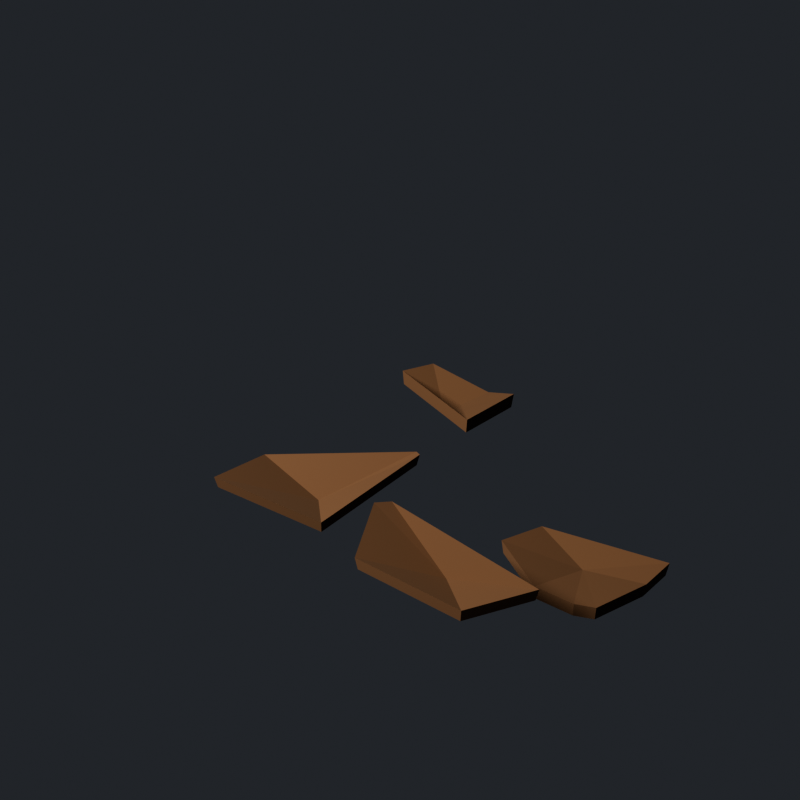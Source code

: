 # Source: desert_debris_2.blend  (saved by Blender 5.4.6; exported with 4.5.12 LTS)
import bpy
from mathutils import Matrix  # noqa: F401  (used for matrix-valued properties, if any)

bpy.ops.wm.read_factory_settings(use_empty=True)
scene = bpy.context.scene
scene.name = 'DesertDebrisAsset'

# ---- collections
col_stubby_desertdebris = bpy.data.collections.new('STUBBY_DesertDebris'); scene.collection.children.link(col_stubby_desertdebris)

# ---- materials (node trees are filled in below, after node groups)
mat_desertdebris_mudplate = bpy.data.materials.new('DesertDebris_MudPlate')
mat_desertdebris_mudplate.diffuse_color = (0.1022, 0.05781, 0.0331, 1.0)
mat_desertdebris_sprout = bpy.data.materials.new('DesertDebris_Sprout')
mat_desertdebris_sprout.diffuse_color = (0.159, 0.3231, 0.03434, 1.0)

# ---- material node trees
mat_desertdebris_mudplate.use_nodes = True; mat_desertdebris_mudplate.node_tree.nodes.clear()
_N = mat_desertdebris_mudplate.node_tree.nodes; _L = mat_desertdebris_mudplate.node_tree.links
n0 = _N.new('ShaderNodeBsdfPrincipled'); n0.name = 'Principled BSDF'; n0.location = (-200, 100)
n0.inputs[0].default_value = (0.1022, 0.05781, 0.0331, 1.0)
n0.inputs[2].default_value = 0.92
n0.inputs[10].default_value = 0.005
n1 = _N.new('ShaderNodeOutputMaterial'); n1.name = 'Material Output'; n1.location = (200, 100)
_L.new(n0.outputs[0], n1.inputs[0])
n1.is_active_output = True
mat_desertdebris_sprout.use_nodes = True; mat_desertdebris_sprout.node_tree.nodes.clear()
_N = mat_desertdebris_sprout.node_tree.nodes; _L = mat_desertdebris_sprout.node_tree.links
n0 = _N.new('ShaderNodeBsdfPrincipled'); n0.name = 'Principled BSDF'; n0.location = (-200, 100)
n0.inputs[0].default_value = (0.159, 0.3231, 0.03434, 1.0)
n0.inputs[2].default_value = 0.75
n0.inputs[10].default_value = 0.005
n1 = _N.new('ShaderNodeOutputMaterial'); n1.name = 'Material Output'; n1.location = (200, 100)
_L.new(n0.outputs[0], n1.inputs[0])
n1.is_active_output = True

# ---- world
world_desertdebris_previewworld = bpy.data.worlds.new('DesertDebris_PreviewWorld'); scene.world = world_desertdebris_previewworld
world_desertdebris_previewworld.use_nodes = True; world_desertdebris_previewworld.node_tree.nodes.clear()
_N = world_desertdebris_previewworld.node_tree.nodes; _L = world_desertdebris_previewworld.node_tree.links
n0 = _N.new('ShaderNodeBackground'); n0.name = 'Background'; n0.location = (-200, 100)
n0.inputs[0].default_value = (0.05, 0.055, 0.065, 1.0)
n0.inputs[1].default_value = 0.6
n1 = _N.new('ShaderNodeOutputWorld'); n1.name = 'World Output'; n1.location = (200, 100)
_L.new(n0.outputs[0], n1.inputs[0])
n1.is_active_output = True
world_desertdebris_previewworld.sun_shadow_jitter_overblur = 0.0

# ---- cameras
cam_desertdebris_previewcamera = bpy.data.cameras.new('DesertDebris_PreviewCamera')

# ---- lights
light_desertdebris_previewkey = bpy.data.lights.new('DesertDebris_PreviewKey', 'AREA')
light_desertdebris_previewkey.color = (1.0, 0.82, 0.62)
light_desertdebris_previewkey.energy = 180.0
light_desertdebris_previewkey.size = 1.2

# ---- meshes
me_desertdebris_plates = bpy.data.meshes.new('DesertDebris_Plates')
me_desertdebris_plates.from_pydata([(0.2266, 0.05169, 0.09234), (0.1547, 0.09659, 0.05944), (0.01396, 0.1297, 0.08005), (-0.02949, 0.07202, 0.07906), (0.1721, -0.05341, 0.07215), (0.2225, 0.05093, 0.06238), (0.1527, 0.09448, 0.02948), (0.01617, 0.1266, 0.05008), (-0.02599, 0.07065, 0.0491), (0.1696, -0.05102, 0.04218), (0.08744, 0.02637, 0.02996), (0.6369, -0.3148, 0.05319), (0.4148, -0.2944, 0.04425), (0.3741, -0.3756, 0.05336), (0.4617, -0.4558, 0.04373), (0.5322, -0.4761, 0.04822), (0.5671, -0.4751, 0.05232), (0.6161, -0.3723, 0.04335), (0.6331, -0.316, 0.02832), (0.4176, -0.2962, 0.01938), (0.3781, -0.375, 0.02848), (0.4631, -0.4528, 0.01885), (0.5314, -0.4725, 0.02334), (0.5653, -0.4715, 0.02745), (0.6128, -0.3718, 0.01848), (0.5082, -0.3558, 0.02488), (0.1669, -0.2549, 0.09837), (0.1558, -0.2448, 0.09629), (-0.1147, -0.3293, 0.06406), (-0.1197, -0.478, 0.09542), (0.0901, -0.4742, 0.06197), (0.1624, -0.2581, 0.07704), (0.1516, -0.2483, 0.07496), (-0.1107, -0.3302, 0.04273), (-0.1156, -0.4745, 0.0741), (0.08794, -0.4708, 0.04064), (0.01796, -0.3621, 0.02133), (0.181, -0.3924, 0.08289), (0.1604, -0.4175, 0.08921), (0.195, -0.5492, 0.07256), (0.3979, -0.5946, 0.07157), (0.4972, -0.5405, 0.1071), (0.1851, -0.3948, 0.06008), (0.1652, -0.4192, 0.06641), (0.1987, -0.5469, 0.04976), (0.3955, -0.5909, 0.04877), (0.4918, -0.5385, 0.08428), (0.3195, -0.4732, 0.0228)], [], [(10, 0, 1), (1, 0, 5, 6), (10, 1, 2), (2, 1, 6, 7), (10, 2, 3), (3, 2, 7, 8), (10, 3, 4), (4, 3, 8, 9), (10, 4, 0), (0, 4, 9, 5), (25, 11, 12), (12, 11, 18, 19), (25, 12, 13), (13, 12, 19, 20), (25, 13, 14), (14, 13, 20, 21), (25, 14, 15), (15, 14, 21, 22), (25, 15, 16), (16, 15, 22, 23), (25, 16, 17), (17, 16, 23, 24), (25, 17, 11), (11, 17, 24, 18), (36, 26, 27), (27, 26, 31, 32), (36, 27, 28), (28, 27, 32, 33), (36, 28, 29), (29, 28, 33, 34), (36, 29, 30), (30, 29, 34, 35), (36, 30, 26), (26, 30, 35, 31), (47, 37, 38), (38, 37, 42, 43), (47, 38, 39), (39, 38, 43, 44), (47, 39, 40), (40, 39, 44, 45), (47, 40, 41), (41, 40, 45, 46), (47, 41, 37), (37, 41, 46, 42)])
me_desertdebris_plates.materials.append(mat_desertdebris_mudplate)
me_desertdebris_plates.update()
me_desertdebris_sprout_0 = bpy.data.meshes.new('DesertDebris_Sprout_0')
me_desertdebris_sprout_0.from_pydata([(-0.009158, 0.005553, 0.0), (0.009158, -0.005553, 0.0), (0.0006057, 0.01606, 0.03663), (0.01396, 0.007961, 0.03663), (0.01543, 0.03491, 0.07327), (0.02382, 0.02983, 0.07327), (0.03533, 0.06212, 0.1099), (0.03875, 0.06005, 0.1099), (-0.003619, 0.009926, 0.0), (0.003619, -0.009926, 0.0), (0.01425, 0.0134, 0.04691), (0.01954, -0.001083, 0.04691), (0.04388, 0.02117, 0.09383), (0.04721, 0.01204, 0.09383), (0.08526, 0.03322, 0.1407), (0.08663, 0.02946, 0.1407), (0.009752, -0.005205, 0.0), (-0.009752, 0.005205, 0.0), (-0.004914, -0.02627, 0.0665), (-0.01909, -0.01871, 0.0665), (-0.02793, -0.06299, 0.133), (-0.03678, -0.05826, 0.133), (-0.0593, -0.1153, 0.1995), (-0.06283, -0.1135, 0.1995)], [], [(0, 1, 3, 2), (2, 3, 5, 4), (4, 5, 7, 6), (8, 9, 11, 10), (10, 11, 13, 12), (12, 13, 15, 14), (16, 17, 19, 18), (18, 19, 21, 20), (20, 21, 23, 22)])
me_desertdebris_sprout_0.materials.append(mat_desertdebris_sprout)
me_desertdebris_sprout_0.update()
me_desertdebris_sprout_1 = bpy.data.meshes.new('DesertDebris_Sprout_1')
me_desertdebris_sprout_1.from_pydata([(0.003386, 0.009716, 0.0), (-0.003386, -0.009716, 0.0), (0.01274, 0.003532, 0.02834), (0.007782, -0.01068, 0.02834), (0.02922, -0.005138, 0.05668), (0.02609, -0.01413, 0.05668), (0.05284, -0.0163, 0.08502), (0.05153, -0.02007, 0.08502), (0.01076, 0.008092, 0.0), (-0.01076, -0.008092, 0.0), (0.01673, -0.006203, 0.03916), (0.001317, -0.01779, 0.03916), (0.02898, -0.02885, 0.07833), (0.01967, -0.03584, 0.07833), (0.0475, -0.05984, 0.1175), (0.0443, -0.06224, 0.1175), (-0.01214, -0.004218, 0.0), (0.01214, 0.004218, 0.0), (-0.01406, 0.01233, 0.04241), (0.003384, 0.01839, 0.04241), (-0.01969, 0.03955, 0.08482), (-0.009082, 0.04324, 0.08482), (-0.02904, 0.07746, 0.1272), (-0.02526, 0.07877, 0.1272)], [], [(0, 1, 3, 2), (2, 3, 5, 4), (4, 5, 7, 6), (8, 9, 11, 10), (10, 11, 13, 12), (12, 13, 15, 14), (16, 17, 19, 18), (18, 19, 21, 20), (20, 21, 23, 22)])
me_desertdebris_sprout_1.materials.append(mat_desertdebris_sprout)
me_desertdebris_sprout_1.update()
me_desertdebris_sprout_2 = bpy.data.meshes.new('DesertDebris_Sprout_2')
me_desertdebris_sprout_2.from_pydata([(0.00133, -0.01069, 0.0), (-0.00133, 0.01069, 0.0), (-0.01811, -0.01016, 0.05015), (-0.02005, 0.005419, 0.05015), (-0.05082, -0.01128, 0.1003), (-0.05204, -0.001508, 0.1003), (-0.09681, -0.01406, 0.1505), (-0.0973, -0.01009, 0.1505), (0.01166, -0.003378, 0.0), (-0.01166, 0.003378, 0.0), (0.003262, -0.02022, 0.04828), (-0.01356, -0.01534, 0.04828), (-0.008719, -0.04942, 0.09657), (-0.01905, -0.04642, 0.09657), (-0.02428, -0.09099, 0.1449), (-0.02812, -0.08988, 0.1449), (-0.01207, 0.002748, 0.0), (0.01207, -0.002748, 0.0), (-0.003126, 0.02647, 0.06551), (0.01427, 0.02251, 0.06551), (0.009698, 0.06722, 0.131), (0.02035, 0.0648, 0.131), (0.0264, 0.125, 0.1965), (0.0303, 0.1241, 0.1965), (-0.009488, -0.001936, 0.0), (0.009488, 0.001936, 0.0), (-0.01134, 0.01993, 0.05685), (0.002622, 0.02278, 0.05685), (-0.01621, 0.05665, 0.1137), (-0.007275, 0.05847, 0.1137), (-0.02412, 0.1082, 0.1705), (-0.0202, 0.109, 0.1705)], [], [(0, 1, 3, 2), (2, 3, 5, 4), (4, 5, 7, 6), (8, 9, 11, 10), (10, 11, 13, 12), (12, 13, 15, 14), (16, 17, 19, 18), (18, 19, 21, 20), (20, 21, 23, 22), (24, 25, 27, 26), (26, 27, 29, 28), (28, 29, 31, 30)])
me_desertdebris_sprout_2.materials.append(mat_desertdebris_sprout)
me_desertdebris_sprout_2.update()
me_desertdebris_sprout_3 = bpy.data.meshes.new('DesertDebris_Sprout_3')
me_desertdebris_sprout_3.from_pydata([(-0.001239, 0.01025, 0.0), (0.001239, -0.01025, 0.0), (0.02393, 0.0105, 0.06526), (0.02574, -0.004493, 0.06526), (0.06638, 0.01283, 0.1305), (0.06752, 0.003354, 0.1305), (0.1261, 0.01726, 0.1958), (0.1266, 0.01329, 0.1958), (-0.008828, 0.003748, 0.0), (0.008828, -0.003748, 0.0), (0.0009056, 0.0202, 0.04943), (0.0139, 0.01468, 0.04943), (0.01579, 0.04879, 0.09887), (0.02413, 0.04525, 0.09887), (0.03583, 0.08951, 0.1483), (0.03951, 0.08795, 0.1483), (0.01111, -0.001247, 0.0), (-0.01111, 0.001247, 0.0), (0.005624, -0.02271, 0.05723), (-0.01052, -0.0209, 0.05723), (-0.001566, -0.05933, 0.1145), (-0.01162, -0.0582, 0.1145), (-0.01046, -0.1111, 0.1717), (-0.01443, -0.1107, 0.1717)], [], [(0, 1, 3, 2), (2, 3, 5, 4), (4, 5, 7, 6), (8, 9, 11, 10), (10, 11, 13, 12), (12, 13, 15, 14), (16, 17, 19, 18), (18, 19, 21, 20), (20, 21, 23, 22)])
me_desertdebris_sprout_3.materials.append(mat_desertdebris_sprout)
me_desertdebris_sprout_3.update()
me_desertdebris_sprout_4 = bpy.data.meshes.new('DesertDebris_Sprout_4')
me_desertdebris_sprout_4.from_pydata([(-0.01033, -0.002947, 0.0), (0.01033, 0.002947, 0.0), (-0.01237, 0.01482, 0.04602), (0.002687, 0.01911, 0.04602), (-0.01777, 0.04438, 0.09203), (-0.008322, 0.04707, 0.09203), (-0.02654, 0.08574, 0.1381), (-0.0227, 0.08684, 0.1381), (-0.004694, -0.01327, 0.0), (0.004694, 0.01327, 0.0), (-0.01992, -0.003616, 0.04585), (-0.01322, 0.01534, 0.04585), (-0.04667, 0.01012, 0.0917), (-0.04266, 0.02148, 0.0917), (-0.08495, 0.02793, 0.1375), (-0.08362, 0.0317, 0.1375)], [], [(0, 1, 3, 2), (2, 3, 5, 4), (4, 5, 7, 6), (8, 9, 11, 10), (10, 11, 13, 12), (12, 13, 15, 14)])
me_desertdebris_sprout_4.materials.append(mat_desertdebris_sprout)
me_desertdebris_sprout_4.update()
me_desertdebris_sprout_5 = bpy.data.meshes.new('DesertDebris_Sprout_5')
me_desertdebris_sprout_5.from_pydata([(0.005128, -0.01289, 0.0), (-0.005128, 0.01289, 0.0), (-0.0188, -0.01815, 0.06306), (-0.02613, 0.0002719, 0.06306), (-0.05835, -0.02963, 0.1261), (-0.06275, -0.01856, 0.1261), (-0.1135, -0.04733, 0.1892), (-0.115, -0.04361, 0.1892), (0.004919, 0.01082, 0.0), (-0.004919, -0.01082, 0.0), (0.02446, -0.001681, 0.0599), (0.01735, -0.01732, 0.0599), (0.05854, -0.02079, 0.1198), (0.05415, -0.03043, 0.1198), (0.1072, -0.04652, 0.1797), (0.1055, -0.05016, 0.1797), (-0.01211, 0.003923, 0.0), (0.01211, -0.003923, 0.0), (-0.001641, 0.02463, 0.05981), (0.01577, 0.01899, 0.05981), (0.01374, 0.06052, 0.1196), (0.02435, 0.05708, 0.1196), (0.03404, 0.1116, 0.1794), (0.03785, 0.1103, 0.1794)], [], [(0, 1, 3, 2), (2, 3, 5, 4), (4, 5, 7, 6), (8, 9, 11, 10), (10, 11, 13, 12), (12, 13, 15, 14), (16, 17, 19, 18), (18, 19, 21, 20), (20, 21, 23, 22)])
me_desertdebris_sprout_5.materials.append(mat_desertdebris_sprout)
me_desertdebris_sprout_5.update()
me_desertdebris_sprout_6 = bpy.data.meshes.new('DesertDebris_Sprout_6')
me_desertdebris_sprout_6.from_pydata([(0.004802, 0.0117, 0.0), (-0.004802, -0.0117, 0.0), (0.01305, 0.004484, 0.02705), (0.006138, -0.01236, 0.02705), (0.02797, -0.005474, 0.0541), (0.02375, -0.01574, 0.0541), (0.04956, -0.01817, 0.08115), (0.04804, -0.02187, 0.08115), (0.007969, 0.01046, 0.0), (-0.007969, -0.01046, 0.0), (0.02474, -0.006992, 0.06239), (0.01331, -0.022, 0.06239), (0.05475, -0.03453, 0.1248), (0.04782, -0.04362, 0.1248), (0.09799, -0.07214, 0.1872), (0.09556, -0.07533, 0.1872)], [], [(0, 1, 3, 2), (2, 3, 5, 4), (4, 5, 7, 6), (8, 9, 11, 10), (10, 11, 13, 12), (12, 13, 15, 14)])
me_desertdebris_sprout_6.materials.append(mat_desertdebris_sprout)
me_desertdebris_sprout_6.update()

# ---- objects
ob_desertdebris_previewkey = bpy.data.objects.new('DesertDebris_PreviewKey', light_desertdebris_previewkey)
ob_desertdebris_previewcamera = bpy.data.objects.new('DesertDebris_PreviewCamera', cam_desertdebris_previewcamera)
ob_desertdebris_root = bpy.data.objects.new('DesertDebris_Root', None)
ob_desertdebris_plates = bpy.data.objects.new('DesertDebris_Plates', me_desertdebris_plates)
ob_bloom_0 = bpy.data.objects.new('Bloom_0', None)
ob_desertdebris_sprout_0 = bpy.data.objects.new('DesertDebris_Sprout_0', me_desertdebris_sprout_0)
ob_bloom_1 = bpy.data.objects.new('Bloom_1', None)
ob_desertdebris_sprout_1 = bpy.data.objects.new('DesertDebris_Sprout_1', me_desertdebris_sprout_1)
ob_bloom_2 = bpy.data.objects.new('Bloom_2', None)
ob_desertdebris_sprout_2 = bpy.data.objects.new('DesertDebris_Sprout_2', me_desertdebris_sprout_2)
ob_bloom_3 = bpy.data.objects.new('Bloom_3', None)
ob_desertdebris_sprout_3 = bpy.data.objects.new('DesertDebris_Sprout_3', me_desertdebris_sprout_3)
ob_bloom_4 = bpy.data.objects.new('Bloom_4', None)
ob_desertdebris_sprout_4 = bpy.data.objects.new('DesertDebris_Sprout_4', me_desertdebris_sprout_4)
ob_bloom_5 = bpy.data.objects.new('Bloom_5', None)
ob_desertdebris_sprout_5 = bpy.data.objects.new('DesertDebris_Sprout_5', me_desertdebris_sprout_5)
ob_bloom_6 = bpy.data.objects.new('Bloom_6', None)
ob_desertdebris_sprout_6 = bpy.data.objects.new('DesertDebris_Sprout_6', me_desertdebris_sprout_6)

# ---- transforms, parenting, visibility, modifiers, constraints
ob_desertdebris_previewkey.location = (-1.4, -1.9, 2.1)
ob_desertdebris_previewkey.rotation_euler = (1.067, 2.741e-08, -0.635)
ob_desertdebris_previewcamera.location = (0.9, -1.8, 1.1)
ob_desertdebris_previewcamera.rotation_euler = (1.09, 5.076e-08, 0.4636)
ob_desertdebris_root.location = (0.0, 0.0, 0.0)
ob_desertdebris_plates.parent = ob_desertdebris_root
ob_desertdebris_plates.location = (0.0, 0.0, 0.0)
ob_bloom_0.parent = ob_desertdebris_root
ob_bloom_0.location = (0.55, 0.2054, 0.0)
ob_bloom_0.scale = (0.0, 0.0, 0.0)
ob_bloom_0.empty_display_size = 0.1
ob_desertdebris_sprout_0.parent = ob_bloom_0
ob_desertdebris_sprout_0.location = (0.0, 0.0, 0.0)
ob_desertdebris_sprout_0.hide_render = True
ob_bloom_1.parent = ob_desertdebris_root
ob_bloom_1.location = (0.01443, -0.5624, 0.0)
ob_bloom_1.scale = (0.0, 0.0, 0.0)
ob_bloom_1.empty_display_size = 0.1
ob_desertdebris_sprout_1.parent = ob_bloom_1
ob_desertdebris_sprout_1.location = (0.0, 0.0, 0.0)
ob_desertdebris_sprout_1.hide_render = True
ob_bloom_2.parent = ob_desertdebris_root
ob_bloom_2.location = (-0.08845, 0.03009, 0.0)
ob_bloom_2.scale = (0.0, 0.0, 0.0)
ob_bloom_2.empty_display_size = 0.1
ob_desertdebris_sprout_2.parent = ob_bloom_2
ob_desertdebris_sprout_2.location = (0.0, 0.0, 0.0)
ob_desertdebris_sprout_2.hide_render = True
ob_bloom_3.parent = ob_desertdebris_root
ob_bloom_3.location = (0.01824, 0.5128, 0.0)
ob_bloom_3.scale = (0.0, 0.0, 0.0)
ob_bloom_3.empty_display_size = 0.1
ob_desertdebris_sprout_3.parent = ob_bloom_3
ob_desertdebris_sprout_3.location = (0.0, 0.0, 0.0)
ob_desertdebris_sprout_3.hide_render = True
ob_bloom_4.parent = ob_desertdebris_root
ob_bloom_4.location = (0.1947, -0.1155, 0.0)
ob_bloom_4.scale = (0.0, 0.0, 0.0)
ob_bloom_4.empty_display_size = 0.1
ob_desertdebris_sprout_4.parent = ob_bloom_4
ob_desertdebris_sprout_4.location = (0.0, 0.0, 0.0)
ob_desertdebris_sprout_4.hide_render = True
ob_bloom_5.parent = ob_desertdebris_root
ob_bloom_5.location = (-0.02613, -0.05742, 0.0)
ob_bloom_5.scale = (0.0, 0.0, 0.0)
ob_bloom_5.empty_display_size = 0.1
ob_desertdebris_sprout_5.parent = ob_bloom_5
ob_desertdebris_sprout_5.location = (0.0, 0.0, 0.0)
ob_desertdebris_sprout_5.hide_render = True
ob_bloom_6.parent = ob_desertdebris_root
ob_bloom_6.location = (-0.4273, -0.1284, 0.0)
ob_bloom_6.scale = (0.0, 0.0, 0.0)
ob_bloom_6.empty_display_size = 0.1
ob_desertdebris_sprout_6.parent = ob_bloom_6
ob_desertdebris_sprout_6.location = (0.0, 0.0, 0.0)
ob_desertdebris_sprout_6.hide_render = True

# ---- collection membership
scene.collection.objects.link(ob_desertdebris_previewkey)
scene.collection.objects.link(ob_desertdebris_previewcamera)
col_stubby_desertdebris.objects.link(ob_desertdebris_root)
col_stubby_desertdebris.objects.link(ob_desertdebris_plates)
col_stubby_desertdebris.objects.link(ob_bloom_0)
col_stubby_desertdebris.objects.link(ob_desertdebris_sprout_0)
col_stubby_desertdebris.objects.link(ob_bloom_1)
col_stubby_desertdebris.objects.link(ob_desertdebris_sprout_1)
col_stubby_desertdebris.objects.link(ob_bloom_2)
col_stubby_desertdebris.objects.link(ob_desertdebris_sprout_2)
col_stubby_desertdebris.objects.link(ob_bloom_3)
col_stubby_desertdebris.objects.link(ob_desertdebris_sprout_3)
col_stubby_desertdebris.objects.link(ob_bloom_4)
col_stubby_desertdebris.objects.link(ob_desertdebris_sprout_4)
col_stubby_desertdebris.objects.link(ob_bloom_5)
col_stubby_desertdebris.objects.link(ob_desertdebris_sprout_5)
col_stubby_desertdebris.objects.link(ob_bloom_6)
col_stubby_desertdebris.objects.link(ob_desertdebris_sprout_6)

# ---- scene / render settings (as saved in the file)
scene.camera = ob_desertdebris_previewcamera
scene.frame_start = 1; scene.frame_end = 250; scene.frame_set(1)
scene.render.engine = 'CYCLES'
scene.render.image_settings.exr_codec = 'NONE'
scene.render.resolution_x = 768
scene.render.resolution_y = 768
scene.render.use_bake_clear = False
scene.render.bake_margin = 0
scene.render.bake_bias = 0.0
scene.render.bake_samples = 0
scene.render.simplify_subdivision_render = 0
scene.render.simplify_child_particles_render = 0.0
scene.render.compositor_device = 'GPU'
scene.cycles.samples = 48
scene.eevee.use_volume_custom_range = False
scene.eevee.gtao_distance = 0.0
scene.eevee.use_fast_gi = False
scene.eevee.fast_gi_thickness_near = 0.1
scene.eevee.fast_gi_thickness_far = 0.0
scene.eevee.ray_tracing_options.screen_trace_thickness = 0.1
scene.view_settings.look = 'AgX - Medium High Contrast'
bpy.context.view_layer.update()
